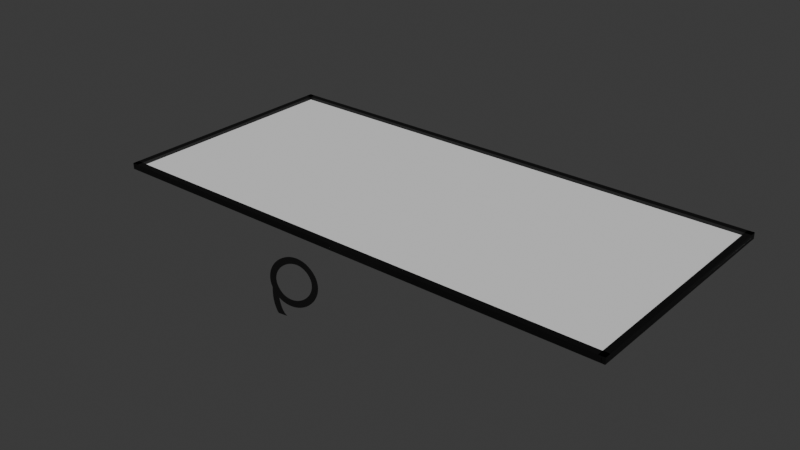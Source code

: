 # Source: hikaruyatu.blend  (saved by Blender 4.3.34; exported with 4.5.12 LTS)
import bpy
from mathutils import Matrix  # noqa: F401  (used for matrix-valued properties, if any)

bpy.ops.wm.read_factory_settings(use_empty=True)
scene = bpy.context.scene
scene.name = 'Scene'

# ---- collections
col_collection = bpy.data.collections.new('Collection'); scene.collection.children.link(col_collection)

# ---- materials (node trees are filled in below, after node groups)
mat_x = bpy.data.materials.new('マテリアル')
mat_001 = bpy.data.materials.new('マテリアル.001')
mat_002 = bpy.data.materials.new('マテリアル.002')
mat_003 = bpy.data.materials.new('マテリアル.003')
mat_004 = bpy.data.materials.new('マテリアル.004')
mat_005 = bpy.data.materials.new('マテリアル.005')

# ---- material node trees
mat_x.use_nodes = True; mat_x.node_tree.nodes.clear()
_N = mat_x.node_tree.nodes; _L = mat_x.node_tree.links
n0 = _N.new('ShaderNodeBsdfPrincipled'); n0.name = 'プリンシプルBSDF'; n0.location = (10, 300)
n0.inputs[0].default_value = (0.0, 0.0, 0.0, 1.0)
n1 = _N.new('ShaderNodeOutputMaterial'); n1.name = 'マテリアル出力'; n1.location = (300, 300)
_L.new(n0.outputs[0], n1.inputs[0])
n1.is_active_output = True
mat_001.use_nodes = True; mat_001.node_tree.nodes.clear()
_N = mat_001.node_tree.nodes; _L = mat_001.node_tree.links
n0 = _N.new('ShaderNodeBsdfPrincipled'); n0.name = 'プリンシプルBSDF'; n0.location = (10, 300)
n0.inputs[0].default_value = (0.0, 0.0, 0.0, 1.0)
n1 = _N.new('ShaderNodeOutputMaterial'); n1.name = 'マテリアル出力'; n1.location = (300, 300)
_L.new(n0.outputs[0], n1.inputs[0])
n1.is_active_output = True
mat_002.use_nodes = True; mat_002.node_tree.nodes.clear()
_N = mat_002.node_tree.nodes; _L = mat_002.node_tree.links
n0 = _N.new('ShaderNodeBsdfPrincipled'); n0.name = 'プリンシプルBSDF'; n0.location = (10, 300)
n0.inputs[0].default_value = (0.0, 0.0, 0.0, 1.0)
n1 = _N.new('ShaderNodeOutputMaterial'); n1.name = 'マテリアル出力'; n1.location = (300, 300)
_L.new(n0.outputs[0], n1.inputs[0])
n1.is_active_output = True
mat_003.use_nodes = True; mat_003.node_tree.nodes.clear()
_N = mat_003.node_tree.nodes; _L = mat_003.node_tree.links
n0 = _N.new('ShaderNodeBsdfPrincipled'); n0.name = 'プリンシプルBSDF'; n0.location = (10, 300)
n0.inputs[0].default_value = (0.0, 0.0, 0.0, 1.0)
n1 = _N.new('ShaderNodeOutputMaterial'); n1.name = 'マテリアル出力'; n1.location = (300, 300)
_L.new(n0.outputs[0], n1.inputs[0])
n1.is_active_output = True
mat_004.use_nodes = True; mat_004.node_tree.nodes.clear()
_N = mat_004.node_tree.nodes; _L = mat_004.node_tree.links
n0 = _N.new('ShaderNodeBsdfPrincipled'); n0.name = 'プリンシプルBSDF'; n0.location = (10, 300)
n0.inputs[0].default_value = (0.0, 0.0, 0.0, 1.0)
n1 = _N.new('ShaderNodeOutputMaterial'); n1.name = 'マテリアル出力'; n1.location = (300, 300)
_L.new(n0.outputs[0], n1.inputs[0])
n1.is_active_output = True
mat_005.use_nodes = True; mat_005.node_tree.nodes.clear()
_N = mat_005.node_tree.nodes; _L = mat_005.node_tree.links
n0 = _N.new('ShaderNodeBsdfPrincipled'); n0.name = 'プリンシプルBSDF'; n0.location = (10, 300)
n0.inputs[0].default_value = (0.0, 0.0, 0.0, 1.0)
n1 = _N.new('ShaderNodeOutputMaterial'); n1.name = 'マテリアル出力'; n1.location = (300, 300)
_L.new(n0.outputs[0], n1.inputs[0])
n1.is_active_output = True

# ---- world
world_world = bpy.data.worlds.new('World'); scene.world = world_world
world_world.use_nodes = True; world_world.node_tree.nodes.clear()
_N = world_world.node_tree.nodes; _L = world_world.node_tree.links
n0 = _N.new('ShaderNodeOutputWorld'); n0.name = 'World Output'; n0.location = (300, 300)
n1 = _N.new('ShaderNodeBackground'); n1.name = 'Background'; n1.location = (10, 300)
n1.inputs[0].default_value = (0.05088, 0.05088, 0.05088, 1.0)
_L.new(n1.outputs[0], n0.inputs[0])
n0.is_active_output = True
world_world.color = (0.05088, 0.05088, 0.05088)
world_world.sun_shadow_jitter_overblur = 0.0

# ---- meshes
me_x = bpy.data.meshes.new('平面')
me_x.from_pydata([(-1.0, -1.0, 0.0), (1.0, -1.0, 0.0), (-1.0, 1.0, 0.0), (1.0, 1.0, 0.0)], [], [(0, 1, 3, 2)])
_uv = me_x.uv_layers.new(name='UVマップ')
_uv.uv.foreach_set('vector', [0.0, 0.0, 1.0, 0.0, 1.0, 1.0, 0.0, 1.0])
me_x.update()
me_x_1 = bpy.data.meshes.new('立方体')
me_x_1.from_pydata([(-1.0, -1.0, -1.0), (-1.0, -1.0, 1.0), (-1.0, 1.0, -1.0), (-1.0, 1.0, 1.0), (1.0, -1.0, -1.0), (1.0, -1.0, 1.0), (1.0, 1.0, -1.0), (1.0, 1.0, 1.0)], [], [(0, 1, 3, 2), (2, 3, 7, 6), (6, 7, 5, 4), (4, 5, 1, 0), (2, 6, 4, 0), (7, 3, 1, 5)])
_uv = me_x_1.uv_layers.new(name='UVマップ')
_uv.uv.foreach_set('vector', [0.375, 0.0, 0.625, 0.0, 0.625, 0.25, 0.375, 0.25, 0.375, 0.25, 0.625, 0.25, 0.625, 0.5, 0.375, 0.5, 0.375, 0.5, 0.625, 0.5, 0.625, 0.75, 0.375, 0.75, 0.375, 0.75, 0.625, 0.75, 0.625, 1.0, 0.375, 1.0, 0.125, 0.5, 0.375, 0.5, 0.375, 0.75, 0.125, 0.75, 0.625, 0.5, 0.875, 0.5, 0.875, 0.75, 0.625, 0.75])
me_x_1.materials.append(mat_x)
me_x_1.update()
me_001 = bpy.data.meshes.new('立方体.001')
me_001.from_pydata([(-1.0, -1.0, -1.0), (-1.0, -1.0, 1.0), (-1.0, 1.0, -1.0), (-1.0, 1.0, 1.0), (1.0, -1.0, -1.0), (1.0, -1.0, 1.0), (1.0, 1.0, -1.0), (1.0, 1.0, 1.0)], [], [(0, 1, 3, 2), (2, 3, 7, 6), (6, 7, 5, 4), (4, 5, 1, 0), (2, 6, 4, 0), (7, 3, 1, 5)])
_uv = me_001.uv_layers.new(name='UVマップ')
_uv.uv.foreach_set('vector', [0.375, 0.0, 0.625, 0.0, 0.625, 0.25, 0.375, 0.25, 0.375, 0.25, 0.625, 0.25, 0.625, 0.5, 0.375, 0.5, 0.375, 0.5, 0.625, 0.5, 0.625, 0.75, 0.375, 0.75, 0.375, 0.75, 0.625, 0.75, 0.625, 1.0, 0.375, 1.0, 0.125, 0.5, 0.375, 0.5, 0.375, 0.75, 0.125, 0.75, 0.625, 0.5, 0.875, 0.5, 0.875, 0.75, 0.625, 0.75])
me_001.materials.append(mat_001)
me_001.update()
me_002 = bpy.data.meshes.new('立方体.002')
me_002.from_pydata([(-1.0, -1.0, -1.0), (-1.0, -1.0, 1.0), (-1.0, 1.0, -1.0), (-1.0, 1.0, 1.0), (1.0, -1.0, -1.0), (1.0, -1.0, 1.0), (1.0, 1.0, -1.0), (1.0, 1.0, 1.0)], [], [(0, 1, 3, 2), (2, 3, 7, 6), (6, 7, 5, 4), (4, 5, 1, 0), (2, 6, 4, 0), (7, 3, 1, 5)])
_uv = me_002.uv_layers.new(name='UVマップ')
_uv.uv.foreach_set('vector', [0.375, 0.0, 0.625, 0.0, 0.625, 0.25, 0.375, 0.25, 0.375, 0.25, 0.625, 0.25, 0.625, 0.5, 0.375, 0.5, 0.375, 0.5, 0.625, 0.5, 0.625, 0.75, 0.375, 0.75, 0.375, 0.75, 0.625, 0.75, 0.625, 1.0, 0.375, 1.0, 0.125, 0.5, 0.375, 0.5, 0.375, 0.75, 0.125, 0.75, 0.625, 0.5, 0.875, 0.5, 0.875, 0.75, 0.625, 0.75])
me_002.materials.append(mat_002)
me_002.update()
me_003 = bpy.data.meshes.new('立方体.003')
me_003.from_pydata([(-1.0, -1.0, -1.0), (-1.0, -1.0, 1.0), (-1.0, 1.0, -1.0), (-1.0, 1.0, 1.0), (1.0, -1.0, -1.0), (1.0, -1.0, 1.0), (1.0, 1.0, -1.0), (1.0, 1.0, 1.0)], [], [(0, 1, 3, 2), (2, 3, 7, 6), (6, 7, 5, 4), (4, 5, 1, 0), (2, 6, 4, 0), (7, 3, 1, 5)])
_uv = me_003.uv_layers.new(name='UVマップ')
_uv.uv.foreach_set('vector', [0.375, 0.0, 0.625, 0.0, 0.625, 0.25, 0.375, 0.25, 0.375, 0.25, 0.625, 0.25, 0.625, 0.5, 0.375, 0.5, 0.375, 0.5, 0.625, 0.5, 0.625, 0.75, 0.375, 0.75, 0.375, 0.75, 0.625, 0.75, 0.625, 1.0, 0.375, 1.0, 0.125, 0.5, 0.375, 0.5, 0.375, 0.75, 0.125, 0.75, 0.625, 0.5, 0.875, 0.5, 0.875, 0.75, 0.625, 0.75])
me_003.materials.append(mat_003)
me_003.update()

# ---- curves / text
txt_x = bpy.data.curves.new('テキスト', 'FONT')
txt_x.dimensions = '2D'
txt_x.body = 'Q'
txt_x.materials.append(mat_005)

# ---- objects
ob_x = bpy.data.objects.new('平面', me_x)
ob_x_1 = bpy.data.objects.new('立方体', me_x_1)
ob_henb = bpy.data.objects.new('henB', me_001)
ob_henc = bpy.data.objects.new('henC', me_002)
ob_hend = bpy.data.objects.new('henD', me_003)
ob_x_2 = bpy.data.objects.new('メタボール', None)
ob_x_3 = bpy.data.objects.new('テキスト', txt_x)

# ---- transforms, parenting, visibility, modifiers, constraints
ob_x.location = (0.0, 0.0, 0.0)
ob_x.scale = (4.24, 2.0, 0.0)
ob_x_1.location = (0.0, 1.95, 0.0)
ob_x_1.scale = (4.24, 0.05, 0.05)
ob_henb.location = (0.0, -1.95, 0.0)
ob_henb.scale = (4.24, 0.05, 0.05)
ob_henc.location = (4.19, 0.0, 0.0)
ob_henc.rotation_euler = (0.0, 0.0, 1.571)
ob_henc.scale = (2.0, 0.05, 0.05)
ob_hend.location = (-4.19, 0.0, 0.0)
ob_hend.rotation_euler = (0.0, 0.0, 1.571)
ob_hend.scale = (2.0, 0.05, 0.05)
ob_x_2.location = (0.0, -1.95, 0.0)
ob_x_2.scale = (0.1, 0.1, 0.1)
ob_x_2.empty_image_offset = (0.0, 0.0)
ob_x_3.location = (-0.3922, -2.974, 0.0)
ob_x_3.rotation_euler = (0.0, 0.7854, 0.0)

# ---- collection membership
col_collection.objects.link(ob_x)
col_collection.objects.link(ob_x_1)
col_collection.objects.link(ob_henb)
col_collection.objects.link(ob_henc)
col_collection.objects.link(ob_hend)
col_collection.objects.link(ob_x_2)
col_collection.objects.link(ob_x_3)

# ---- scene / render settings (as saved in the file)
scene.frame_start = 1; scene.frame_end = 250; scene.frame_set(1)
scene.render.engine = 'BLENDER_EEVEE_NEXT'
bpy.context.view_layer.update()

# ---- added for rendering (the .blend has no active camera and no usable light): camera, sun
cam_auto = bpy.data.cameras.new('AutoCamera')
cam_auto.lens = 50.0
cam_auto.sensor_width = 36.0
cam_auto.clip_end = 1000.0
ob_auto_camera = bpy.data.objects.new('AutoCamera', cam_auto)
scene.collection.objects.link(ob_auto_camera)
ob_auto_camera.location = (9.18249, -11.5757, 7.12598)
ob_auto_camera.rotation_euler = (1.09748, -7.21219e-08, 0.694738)
scene.camera = ob_auto_camera
light_auto_sun = bpy.data.lights.new('AutoSun', 'SUN')
light_auto_sun.energy = 3.0
light_auto_sun.angle = 0.0523599
ob_auto_sun = bpy.data.objects.new('AutoSun', light_auto_sun)
scene.collection.objects.link(ob_auto_sun)
ob_auto_sun.rotation_euler = (0.872665, 0.174533, 0.523599)
bpy.context.view_layer.update()
